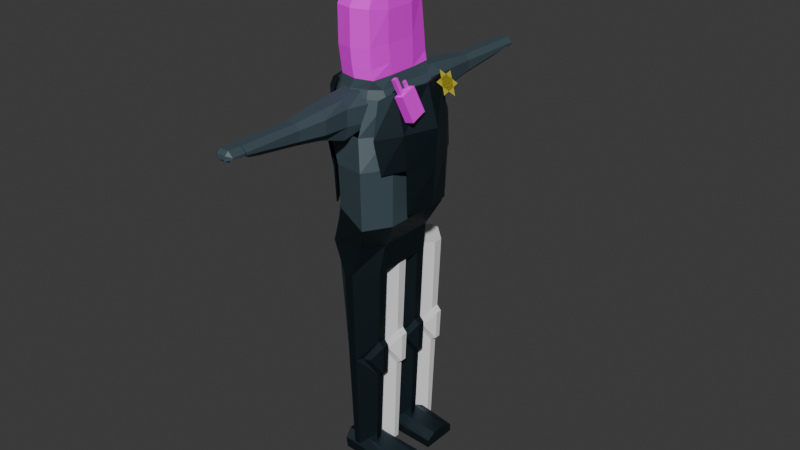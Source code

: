 # Source: thumb.blend  (saved by Blender 4.0.36; exported with 4.5.12 LTS)
import bpy
from mathutils import Matrix  # noqa: F401  (used for matrix-valued properties, if any)

bpy.ops.wm.read_factory_settings(use_empty=True)
scene = bpy.context.scene
scene.name = 'Scene'

# ---- collections
col_collection = bpy.data.collections.new('Collection'); scene.collection.children.link(col_collection)

# ---- images (referenced by path relative to the original .blend; pixels are not part of the script)
import os
ASSET_DIR = os.environ.get("B2B_ASSET_DIR", "")  # directory of the original .blend (textures are referenced by path, not embedded)
HERE = os.path.dirname(os.path.abspath(__file__))  # packed textures are extracted next to this script under _unpacked/

def load_image(name, relpath, width, height, colorspace="sRGB"):
    """Load a texture the original file referenced (path relative to the .blend, or extracted next to this script)."""
    p = next((c for c in (os.path.join(HERE, relpath), os.path.join(ASSET_DIR, relpath)) if relpath and os.path.exists(c)), "")
    if p:
        img = bpy.data.images.load(p, check_existing=True)
        img.name = name
    else:  # same state as the original file: an image datablock whose file is absent (Cycles renders it pink)
        img = bpy.data.images.new(name, width, height)
        img.source = "FILE"
        img.filepath = "//" + (relpath or name)
    img.colorspace_settings.name = colorspace
    return img
img_thumbtex_png = load_image('ThumbTex.png', 'ThumbTex.png', 1024, 1024, 'sRGB')
img_radio = load_image('Radio', 'textures/Radio.png', 1024, 1024, 'sRGB')

# ---- materials (node trees are filled in below, after node groups)
mat_steel = bpy.data.materials.new('Steel')
mat_steel.alpha_threshold = 0.0
mat_steel.use_transparent_shadow = False
mat_steel.roughness = 0.5
mat_steel.line_color = (0.0, 0.0, 0.0, 1.0)
mat_tunic = bpy.data.materials.new('Tunic')
mat_tunic.use_transparent_shadow = False
mat_thumb = bpy.data.materials.new('Thumb')
mat_thumb.use_transparent_shadow = False
mat_radio = bpy.data.materials.new('Radio')
mat_radio.use_transparent_shadow = False
mat_gold = bpy.data.materials.new('Gold')
mat_gold.use_transparent_shadow = False

# ---- material node trees
mat_steel.use_nodes = True; mat_steel.node_tree.nodes.clear()
_N = mat_steel.node_tree.nodes; _L = mat_steel.node_tree.links
n0 = _N.new('ShaderNodeOutputMaterial'); n0.name = 'Material Output'; n0.location = (300, 300)
n1 = _N.new('ShaderNodeBsdfPrincipled'); n1.name = 'Principled BSDF'; n1.location = (10, 300)
n1.inputs[0].default_value = (0.05128, 0.08228, 0.09989, 1.0)
n1.inputs[1].default_value = 1.0
n1.inputs[3].default_value = 1.45
_L.new(n1.outputs[0], n0.inputs[0])
n0.is_active_output = True
mat_tunic.use_nodes = True; mat_tunic.node_tree.nodes.clear()
_N = mat_tunic.node_tree.nodes; _L = mat_tunic.node_tree.links
n0 = _N.new('ShaderNodeBsdfPrincipled'); n0.name = 'Principled BSDF'; n0.location = (10, 300)
n0.inputs[0].default_value = (0.05128, 0.08228, 0.09989, 1.0)
n0.inputs[3].default_value = 1.45
n1 = _N.new('ShaderNodeOutputMaterial'); n1.name = 'Material Output'; n1.location = (300, 300)
_L.new(n0.outputs[0], n1.inputs[0])
n1.is_active_output = True
mat_thumb.use_nodes = True; mat_thumb.node_tree.nodes.clear()
_N = mat_thumb.node_tree.nodes; _L = mat_thumb.node_tree.links
n0 = _N.new('ShaderNodeBsdfPrincipled'); n0.name = 'Principled BSDF'; n0.location = (10, 300)
n0.inputs[3].default_value = 1.45
n1 = _N.new('ShaderNodeOutputMaterial'); n1.name = 'Material Output'; n1.location = (300, 300)
n2 = _N.new('ShaderNodeTexImage'); n2.name = 'Image Texture'; n2.location = (-280, 275)
n2.image = img_thumbtex_png
_L.new(n0.outputs[0], n1.inputs[0])
_L.new(n2.outputs[0], n0.inputs[0])
n1.is_active_output = True
mat_radio.use_nodes = True; mat_radio.node_tree.nodes.clear()
_N = mat_radio.node_tree.nodes; _L = mat_radio.node_tree.links
n0 = _N.new('ShaderNodeBsdfPrincipled'); n0.name = 'Principled BSDF'; n0.location = (10, 300)
n0.inputs[3].default_value = 1.45
n1 = _N.new('ShaderNodeOutputMaterial'); n1.name = 'Material Output'; n1.location = (300, 300)
n2 = _N.new('ShaderNodeTexImage'); n2.name = 'Image Texture'; n2.location = (-280, 275)
n2.image = img_radio
_L.new(n0.outputs[0], n1.inputs[0])
_L.new(n2.outputs[0], n0.inputs[0])
n1.is_active_output = True
mat_gold.use_nodes = True; mat_gold.node_tree.nodes.clear()
_N = mat_gold.node_tree.nodes; _L = mat_gold.node_tree.links
n0 = _N.new('ShaderNodeBsdfPrincipled'); n0.name = 'Principled BSDF'; n0.location = (10, 300)
n0.inputs[0].default_value = (0.537, 0.456, 0.04245, 1.0)
n0.inputs[3].default_value = 1.45
n1 = _N.new('ShaderNodeOutputMaterial'); n1.name = 'Material Output'; n1.location = (300, 300)
_L.new(n0.outputs[0], n1.inputs[0])
n1.is_active_output = True

# ---- world
world_world = bpy.data.worlds.new('World'); scene.world = world_world
world_world.use_nodes = True; world_world.node_tree.nodes.clear()
_N = world_world.node_tree.nodes; _L = world_world.node_tree.links
n0 = _N.new('ShaderNodeOutputWorld'); n0.name = 'World Output'; n0.location = (300, 300)
n1 = _N.new('ShaderNodeBackground'); n1.name = 'Background'; n1.location = (10, 300)
n1.inputs[0].default_value = (0.05088, 0.05088, 0.05088, 1.0)
_L.new(n1.outputs[0], n0.inputs[0])
n0.is_active_output = True
world_world.color = (0.05088, 0.05088, 0.05088)
world_world.use_sun_shadow = False
world_world.sun_shadow_jitter_overblur = 0.0

# ---- meshes
me_cube_002 = bpy.data.meshes.new('Cube.002')
me_cube_002.from_pydata([(-0.2073, -1.0, -1.0), (-1.0, -0.2073, -1.0), (-1.303, -0.2701, 2.112), (-0.2701, -1.303, 2.112), (-1.0, 0.2073, -1.0), (-0.2073, 1.0, -1.0), (-0.2701, 1.303, 2.112), (-1.303, 0.2701, 2.112), (1.0, -0.2073, -1.0), (0.2073, -1.0, -1.0), (0.2701, -1.303, 2.112), (0.2073, 1.0, -1.0), (1.0, 0.2073, -1.0), (0.2701, 1.303, 2.112), (-0.3212, -1.55, 4.714), (-1.55, -0.3212, 4.714), (-1.55, 0.3212, 4.714), (-0.3212, 1.55, 4.714), (0.3212, 1.55, 4.714), (1.55, 0.3212, 4.714), (1.55, -0.3212, 4.714), (0.3212, -1.55, 4.714), (1.252, -0.2596, 1.588), (1.353, -0.2804, 2.636), (0.5622, -0.9098, 2.112), (1.353, 0.2804, 2.636), (1.252, 0.2596, 1.588), (0.5885, 0.9936, 2.112), (1.011, -0.7736, 2.105), (1.632, -0.2046, 1.692), (1.712, -0.221, 2.518), (1.037, 0.8574, 2.105), (1.712, 0.221, 2.518), (1.632, 0.2046, 1.692)], [], [(9, 10, 3, 0), (23, 25, 19, 20), (13, 6, 17, 18), (1, 2, 7, 4), (5, 6, 13, 11), (0, 3, 2, 1), (6, 5, 4, 7), (12, 26, 22, 8), (4, 5, 11, 12, 8, 9, 0, 1), (19, 18, 17, 16, 15, 14, 21, 20), (10, 9, 8, 22, 24), (3, 10, 21, 14), (27, 26, 12, 11, 13), (6, 7, 16, 17), (2, 3, 14, 15), (25, 27, 13, 18, 19), (7, 2, 15, 16), (25, 23, 30, 32), (24, 22, 29, 28), (23, 24, 28, 30), (10, 24, 23, 20, 21), (29, 30, 28), (32, 33, 31), (29, 33, 32, 30), (26, 27, 31, 33), (27, 25, 32, 31), (22, 26, 33, 29)])
_uv = me_cube_002.uv_layers.new(name='UVMap')
_uv.uv.foreach_set('vector', [0.375, 0.8491, 0.625, 0.8491, 0.625, 0.9009, 0.375, 0.9009, 0.625, 0.6509, 0.625, 0.5991, 0.625, 0.5991, 0.625, 0.6509, 0.625, 0.4009, 0.625, 0.3491, 0.625, 0.3491, 0.625, 0.4009, 0.375, 0.09909, 0.625, 0.09909, 0.625, 0.1509, 0.375, 0.1509, 0.375, 0.3491, 0.625, 0.3491, 0.625, 0.4009, 0.375, 0.4009, 0.375, 0.0, 0.625, 0.0, 0.625, 0.09909, 0.375, 0.09909, 0.625, 0.3491, 0.375, 0.3491, 0.375, 0.1509, 0.625, 0.1509, 0.375, 0.5991, 0.5829, 0.5991, 0.5829, 0.6509, 0.375, 0.6509, 0.125, 0.5991, 0.2241, 0.5, 0.2759, 0.5, 0.375, 0.5991, 0.375, 0.6509, 0.2759, 0.75, 0.2241, 0.75, 0.125, 0.6509, 0.625, 0.5991, 0.7241, 0.5, 0.7759, 0.5, 0.875, 0.5991, 0.875, 0.6509, 0.7759, 0.75, 0.7241, 0.75, 0.625, 0.6509, 0.625, 0.8491, 0.375, 0.8491, 0.375, 0.6509, 0.5829, 0.6509, 0.625, 0.7223, 0.625, 0.9009, 0.625, 0.8491, 0.625, 0.8491, 0.625, 0.9009, 0.625, 0.5277, 0.5829, 0.5991, 0.375, 0.5991, 0.375, 0.4009, 0.625, 0.4009, 0.625, 0.3491, 0.625, 0.1509, 0.625, 0.1509, 0.625, 0.3491, 0.625, 0.09909, 0.625, 0.0, 0.625, 0.0, 0.625, 0.09909, 0.625, 0.5991, 0.625, 0.5277, 0.625, 0.4009, 0.625, 0.4009, 0.625, 0.5991, 0.625, 0.1509, 0.625, 0.09909, 0.625, 0.09909, 0.625, 0.1509, 0.625, 0.5991, 0.625, 0.6509, 0.625, 0.6509, 0.625, 0.5991, 0.625, 0.7223, 0.5829, 0.6509, 0.5829, 0.6509, 0.625, 0.7223, 0.625, 0.6509, 0.625, 0.7223, 0.625, 0.7223, 0.625, 0.6509, 0.625, 0.8491, 0.625, 0.7223, 0.625, 0.6509, 0.625, 0.6509, 0.625, 0.8491, 0.5829, 0.6509, 0.6671, 0.6527, 0.625, 0.7223, 0.625, 0.5991, 0.625, 0.6007, 0.625, 0.5277, 0.5829, 0.6509, 0.5829, 0.5991, 0.625, 0.5991, 0.625, 0.6509, 0.5829, 0.5991, 0.625, 0.5277, 0.625, 0.5277, 0.5829, 0.5991, 0.625, 0.5277, 0.625, 0.5991, 0.625, 0.5991, 0.625, 0.5277, 0.5829, 0.6509, 0.5829, 0.5991, 0.5829, 0.5991, 0.5829, 0.6509])
me_cube_002.update()
me_cube_004 = bpy.data.meshes.new('Cube.004')
me_cube_004.from_pydata([(-0.2073, -1.0, -1.0), (-1.0, -0.2073, -1.0), (-1.303, -0.2701, 2.112), (-0.2701, -1.303, 2.112), (-1.0, 0.2073, -1.0), (-0.2073, 1.0, -1.0), (-0.2701, 1.303, 2.112), (-1.303, 0.2701, 2.112), (1.0, -0.2073, -1.0), (0.2073, -1.0, -1.0), (0.2701, -1.303, 2.112), (0.2073, 1.0, -1.0), (1.0, 0.2073, -1.0), (0.2701, 1.303, 2.112), (-0.3212, -1.55, 4.714), (-1.55, -0.3212, 4.714), (-1.55, 0.3212, 4.714), (-0.3212, 1.55, 4.714), (0.3212, 1.55, 4.714), (1.55, 0.3212, 4.714), (1.55, -0.3212, 4.714), (0.3212, -1.55, 4.714), (1.252, -0.2596, 1.588), (1.353, -0.2804, 2.636), (0.5622, -0.9098, 2.112), (1.353, 0.2804, 2.636), (1.252, 0.2596, 1.588), (0.5885, 0.9936, 2.112), (1.011, -0.7736, 2.105), (1.632, -0.2046, 1.692), (1.712, -0.221, 2.518), (1.037, 0.8574, 2.105), (1.712, 0.221, 2.518), (1.632, 0.2046, 1.692)], [], [(9, 10, 3, 0), (23, 25, 19, 20), (13, 6, 17, 18), (1, 2, 7, 4), (5, 6, 13, 11), (0, 3, 2, 1), (6, 5, 4, 7), (12, 26, 22, 8), (4, 5, 11, 12, 8, 9, 0, 1), (19, 18, 17, 16, 15, 14, 21, 20), (10, 9, 8, 22, 24), (3, 10, 21, 14), (27, 26, 12, 11, 13), (6, 7, 16, 17), (2, 3, 14, 15), (25, 27, 13, 18, 19), (7, 2, 15, 16), (25, 23, 30, 32), (24, 22, 29, 28), (23, 24, 28, 30), (10, 24, 23, 20, 21), (29, 30, 28), (32, 33, 31), (29, 33, 32, 30), (26, 27, 31, 33), (27, 25, 32, 31), (22, 26, 33, 29)])
_uv = me_cube_004.uv_layers.new(name='UVMap')
_uv.uv.foreach_set('vector', [0.375, 0.8491, 0.625, 0.8491, 0.625, 0.9009, 0.375, 0.9009, 0.625, 0.6509, 0.625, 0.5991, 0.625, 0.5991, 0.625, 0.6509, 0.625, 0.4009, 0.625, 0.3491, 0.625, 0.3491, 0.625, 0.4009, 0.375, 0.09909, 0.625, 0.09909, 0.625, 0.1509, 0.375, 0.1509, 0.375, 0.3491, 0.625, 0.3491, 0.625, 0.4009, 0.375, 0.4009, 0.375, 0.0, 0.625, 0.0, 0.625, 0.09909, 0.375, 0.09909, 0.625, 0.3491, 0.375, 0.3491, 0.375, 0.1509, 0.625, 0.1509, 0.375, 0.5991, 0.5829, 0.5991, 0.5829, 0.6509, 0.375, 0.6509, 0.125, 0.5991, 0.2241, 0.5, 0.2759, 0.5, 0.375, 0.5991, 0.375, 0.6509, 0.2759, 0.75, 0.2241, 0.75, 0.125, 0.6509, 0.625, 0.5991, 0.7241, 0.5, 0.7759, 0.5, 0.875, 0.5991, 0.875, 0.6509, 0.7759, 0.75, 0.7241, 0.75, 0.625, 0.6509, 0.625, 0.8491, 0.375, 0.8491, 0.375, 0.6509, 0.5829, 0.6509, 0.625, 0.7223, 0.625, 0.9009, 0.625, 0.8491, 0.625, 0.8491, 0.625, 0.9009, 0.625, 0.5277, 0.5829, 0.5991, 0.375, 0.5991, 0.375, 0.4009, 0.625, 0.4009, 0.625, 0.3491, 0.625, 0.1509, 0.625, 0.1509, 0.625, 0.3491, 0.625, 0.09909, 0.625, 0.0, 0.625, 0.0, 0.625, 0.09909, 0.625, 0.5991, 0.625, 0.5277, 0.625, 0.4009, 0.625, 0.4009, 0.625, 0.5991, 0.625, 0.1509, 0.625, 0.09909, 0.625, 0.09909, 0.625, 0.1509, 0.625, 0.5991, 0.625, 0.6509, 0.625, 0.6509, 0.625, 0.5991, 0.625, 0.7223, 0.5829, 0.6509, 0.5829, 0.6509, 0.625, 0.7223, 0.625, 0.6509, 0.625, 0.7223, 0.625, 0.7223, 0.625, 0.6509, 0.625, 0.8491, 0.625, 0.7223, 0.625, 0.6509, 0.625, 0.6509, 0.625, 0.8491, 0.5829, 0.6509, 0.6671, 0.6527, 0.625, 0.7223, 0.625, 0.5991, 0.625, 0.6007, 0.625, 0.5277, 0.5829, 0.6509, 0.5829, 0.5991, 0.625, 0.5991, 0.625, 0.6509, 0.5829, 0.5991, 0.625, 0.5277, 0.625, 0.5277, 0.5829, 0.5991, 0.625, 0.5277, 0.625, 0.5991, 0.625, 0.5991, 0.625, 0.5277, 0.5829, 0.6509, 0.5829, 0.5991, 0.5829, 0.5991, 0.5829, 0.6509])
me_cube_004.update()
me_cube_005 = bpy.data.meshes.new('Cube.005')
me_cube_005.from_pydata([(-0.5749, 0.2262, -10.01), (-0.5749, -0.8496, -10.01), (-0.5749, 0.8253, -10.01), (-0.6225, -0.6112, -9.963), (-0.5749, -0.2506, -10.01), (2.173, 0.1628, -10.03), (2.173, -0.9131, -10.03), (2.173, 0.8887, -10.03), (-0.5749, 0.1878, -9.49), (-0.5749, 0.3224, -9.116), (-0.8157, -0.6297, -5.081), (2.173, -0.1871, -10.03), (-0.5749, 0.7291, -9.116), (-0.5749, 0.8637, -9.49), (-0.6225, 0.4647, -9.963), (2.173, 0.3661, -9.475), (-0.5749, -0.8881, -9.49), (-1.132, -0.6367, -1.0), (2.173, 0.1628, -9.693), (-0.5749, -0.7535, -9.116), (2.173, 0.8887, -9.693), (-0.5749, -0.3467, -9.116), (2.173, 0.6854, -9.475), (-0.1573, -0.9342, -5.081), (-0.5749, -0.2121, -9.49), (-0.6225, -0.489, -9.963), (-0.8157, 0.4461, -5.081), (2.173, -0.7097, -9.475), (2.173, -0.9131, -9.693), (-1.329, -0.5857, 0.2981), (2.173, -0.1871, -9.693), (-0.6855, -1.0, 0.2981), (2.173, -0.3905, -9.475), (-0.1573, -0.166, -5.081), (-0.8157, -0.4705, -5.081), (-0.1573, 0.1416, -5.081), (-1.138, 0.6011, -1.0), (-0.6225, 0.5869, -9.963), (0.187, -0.9342, -5.081), (-0.217, 0.9703, -1.0), (-0.1573, 0.9099, -5.081), (0.187, -0.166, -5.081), (-0.6855, 1.0, 0.2981), (-0.189, -1.005, -1.0), (-0.8157, 0.6054, -5.081), (-1.329, 0.5857, 0.2981), (1.0, -0.6489, -1.0), (1.003, -0.4554, -1.0), (1.003, -0.6448, -1.0), (0.187, 0.1416, -5.081), (0.6855, -1.0, 0.2981), (0.2191, -1.003, -1.0), (0.8129, -0.6266, -5.903), (1.17, -0.5857, 0.2981), (0.8771, -0.6328, -4.259), (0.3732, -0.8183, -5.081), (0.8771, -0.4674, -4.259), (0.2226, 0.9825, -1.0), (0.187, 0.9099, -5.081), (0.8129, -0.4736, -5.903), (1.001, 0.6215, -1.0), (0.3899, -0.2572, -5.081), (1.17, 0.5857, 0.2981), (0.659, -0.7781, -5.092), (0.6855, 1.0, 0.2981), (1.055, -0.6104, -5.74), (1.106, -0.6152, -4.444), (0.6758, -0.2974, -5.092), (1.003, 0.4311, -1.0), (1.106, -0.4849, -4.444), (0.8129, 0.4492, -5.903), (1.055, -0.4898, -5.74), (0.8771, 0.4431, -4.259), (0.3732, 0.2576, -5.081), (0.8771, 0.6084, -4.259), (0.8129, 0.6023, -5.903), (0.3899, 0.8186, -5.081), (0.659, 0.2977, -5.092), (1.055, 0.4655, -5.74), (1.106, 0.4606, -4.444), (0.6758, 0.7785, -5.092), (1.106, 0.5909, -4.444), (1.055, 0.586, -5.74), (1.0, 0.4299, -1.0), (1.0, 0.4299, -1.0), (-0.9728, 0.4311, -1.0), (-0.1899, 0.06902, -1.0), (0.2196, 0.06902, -1.0), (0.2196, 0.06902, -1.0), (1.0, -0.6459, -1.0), (1.0, -0.6459, -1.0), (1.0, -0.4543, -1.0), (1.0, -0.4543, -1.0), (0.7768, -0.7491, -1.0), (0.7769, -0.7491, -1.0), (-0.9728, -0.4554, -1.0), (0.2196, -0.09335, -1.0), (-0.1899, -0.09335, -1.0), (-1.207, -0.535, 1.685), (-0.4683, -0.9133, 1.685), (-0.4683, 0.9133, 1.685), (-1.207, 0.535, 1.685), (1.762, -0.6969, 1.401), (1.762, 0.6969, 1.401), (1.13, 1.19, 1.401), (1.13, -1.19, 1.401), (-1.097, -0.5549, 3.559), (-0.4968, -0.9473, 3.559), (-0.4968, 0.9473, 3.559), (-1.097, 0.5549, 3.559), (1.825, -0.7229, 3.843), (1.825, 0.7229, 3.843), (1.167, 1.234, 3.843), (1.167, -1.234, 3.843), (-1.219, -0.6023, 4.977), (-0.714, -1.028, 4.977), (-0.714, 1.028, 4.977), (-1.219, 0.6023, 4.977), (1.404, -0.6023, 4.977), (1.404, 0.6023, 4.977), (0.714, 1.028, 4.977), (0.714, -1.028, 4.977), (-1.219, -0.6311, 6.349), (-0.714, -0.794, 6.349), (-0.714, 0.794, 6.349), (-1.219, 0.6311, 6.349), (1.404, -0.6311, 6.349), (1.404, 0.6311, 6.349), (0.714, 0.794, 6.349), (0.714, -0.794, 6.349), (0.1508, -0.8533, -9.5), (-0.0434, -0.8536, -9.487), (-0.1213, -0.8538, -9.474), (-0.1217, -0.2454, -9.42), (0.1513, -0.2456, -9.432), (-0.5749, -0.6332, -9.963), (-0.3614, -0.7501, -9.144), (-0.5749, -0.652, -9.116), (-0.5749, -0.467, -9.963), (-0.3209, -0.332, -9.169), (-0.3614, -0.3501, -9.144), (-0.5749, -0.4482, -9.116), (0.6793, -0.4864, -9.28), (0.6793, -0.6138, -9.28), (0.1827, -0.8389, -9.486), (0.4129, -0.7377, -9.245), (0.6151, -0.4562, -9.271), (0.4129, -0.3625, -9.245), (0.2704, -0.2976, -9.293), (0.1508, 0.2225, -9.5), (-0.0434, 0.2223, -9.487), (-0.1213, 0.2221, -9.474), (-0.1217, 0.8305, -9.42), (0.1513, 0.8302, -9.432), (-0.5749, 0.4426, -9.963), (-0.3614, 0.3258, -9.144), (-0.5749, 0.4239, -9.116), (-0.5749, 0.6089, -9.963), (-0.3209, 0.7439, -9.169), (-0.3614, 0.7257, -9.144), (-0.5749, 0.6276, -9.116), (0.6793, 0.5895, -9.28), (0.6793, 0.4621, -9.28), (0.1827, 0.237, -9.486), (0.4129, 0.3381, -9.245), (0.6151, 0.6197, -9.271), (0.4129, 0.7134, -9.245), (0.2704, 0.7782, -9.293), (-0.6158, 0.7164, 7.059), (-1.194, 0.2781, 7.059), (0.8989, 0.7164, 7.064), (-1.194, -0.2781, 7.059), (-0.6158, -0.7164, 7.059), (0.9872, -0.2782, 7.071), (0.9872, 0.2782, 7.071), (0.8989, -0.7164, 7.064), (-0.6636, 0.738, 6.684), (-1.133, 0.5866, 6.684), (0.6636, 0.738, 6.684), (-1.133, -0.5866, 6.684), (-0.6636, -0.738, 6.684), (1.133, -0.5866, 6.684), (1.133, 0.5866, 6.684), (0.6636, -0.738, 6.684), (-0.6862, 0.7233, 7.619), (-1.196, 0.3008, 7.705), (0.8106, 0.7233, 7.432), (-1.196, -0.3008, 7.705), (-0.6862, -0.7233, 7.619), (0.9501, -0.3008, 7.553), (0.9501, 0.3008, 7.553), (0.8106, -0.7233, 7.432), (-0.7404, 0.7366, 8.158), (-1.245, 0.3246, 8.164), (0.7485, 0.7191, 8.238), (-1.245, -0.3246, 8.164), (-0.7404, -0.7366, 8.158), (0.9011, -0.3169, 8.255), (0.9011, 0.3169, 8.255), (0.7485, -0.7191, 8.238), (-0.7404, 0.7366, 9.651), (-1.245, 0.3246, 9.487), (0.6693, 0.6826, 9.64), (-1.245, -0.3246, 9.487), (-0.7404, -0.7366, 9.651), (0.8745, -0.3008, 9.499), (0.8745, 0.3008, 9.499), (0.6693, -0.6826, 9.64), (-0.5421, 0.4849, 11.04), (-0.9164, 0.2455, 11.04), (0.5144, 0.4493, 10.94), (-0.9164, -0.2455, 11.04), (-0.5421, -0.4849, 11.04), (0.67, -0.2274, 10.95), (0.67, 0.2274, 10.95), (0.5144, -0.4493, 10.94), (-0.4127, 0.0, 11.22), (0.4704, 0.0, 11.22), (-1.27, -0.535, 1.892), (-0.6894, -0.9133, 1.892), (-0.6894, 0.9133, 1.892), (-1.27, 0.535, 1.892), (-1.319, -0.5549, 3.352), (-0.7179, -0.9473, 3.352), (-0.7179, 0.9473, 3.352), (-1.319, 0.5549, 3.352), (-1.44, -0.6023, 4.977), (-0.9351, -1.028, 4.977), (-0.9351, 1.028, 4.977), (-1.44, 0.6023, 4.977), (-1.44, -0.6311, 6.349), (-0.9351, -0.794, 6.349), (-0.9351, 0.794, 6.349), (-1.44, 0.6311, 6.349), (-0.8369, 0.3497, 7.062), (-0.9252, 0.2781, 7.062), (-0.9252, -0.2781, 7.062), (-0.8369, -0.3497, 7.062), (-0.8847, 0.738, 6.684), (-1.354, 0.5866, 6.684), (-1.354, -0.5866, 6.684), (-0.8847, -0.738, 6.684), (0.01486, 1.045, -5.081), (0.1086, 1.091, 3.559), (-5.96e-08, 0.903, 6.349), (0.0, 1.155, 0.2981), (0.0148, 0.9475, -9.426), (0.1086, 1.049, 1.685), (-5.96e-08, 1.19, 4.977), (0.002764, 1.126, -1.0), (-5.96e-08, -0.903, 6.349), (-5.96e-08, 0.8344, 6.684), (-5.96e-08, -0.8344, 6.684), (0.1415, 0.8079, 7.061), (0.1415, -0.8079, 7.061), (0.0622, 0.8163, 7.525), (0.0622, -0.8163, 7.525), (0.004061, 0.8219, 8.198), (0.004061, -0.8219, 8.198), (-0.03554, 0.7995, 9.645), (-0.03554, -0.7995, 9.645), (-0.01388, 0.5024, 10.99), (-0.01388, -0.5024, 10.99), (0.02887, 0.0, 11.22)], [], [(51, 50, 31, 43), (50, 53, 102, 105), (17, 29, 45, 36), (249, 245, 64, 57), (43, 31, 29, 17), (62, 60, 57, 64), (93, 94, 46, 53, 50, 51), (46, 94, 89), (36, 85, 86, 87, 88, 84, 92, 96, 97, 95, 17), (150, 149, 49, 35, 151), (72, 74, 60, 68), (242, 40, 39, 249), (14, 26, 44, 37), (242, 58, 153, 246), (151, 35, 26, 14, 154, 156, 155), (37, 44, 40, 152, 158, 159, 160, 157), (161, 75, 70, 162), (154, 14, 37, 157), (84, 83, 60, 62, 53, 46, 89, 90, 91, 92), (83, 68, 60), (70, 73, 49, 149, 163, 164, 162), (86, 35, 49, 87), (58, 76, 75, 161, 165, 166, 167, 153), (39, 40, 44, 36), (85, 26, 35, 86), (76, 58, 57, 60, 74), (36, 44, 26, 85), (74, 72, 79, 81), (73, 70, 78, 77), (72, 73, 77, 79), (87, 49, 73, 72, 68, 83, 84, 88), (78, 79, 77), (81, 82, 80), (78, 82, 81, 79), (75, 76, 80, 82), (76, 74, 81, 80), (70, 75, 82, 78), (132, 131, 130, 38, 23), (54, 56, 47, 48), (96, 41, 33, 97), (3, 10, 34, 25), (33, 41, 134, 133), (136, 132, 23, 10, 3, 135, 137), (138, 25, 34, 33, 133, 139, 140, 141), (142, 59, 52, 143), (135, 3, 25, 138), (90, 48, 47, 91), (143, 52, 55, 38, 130, 144, 145), (23, 38, 51, 43), (134, 41, 61, 59, 142, 146, 147, 148), (33, 34, 95, 97), (10, 23, 43, 17), (92, 91, 47, 56, 61, 41, 96), (95, 34, 10, 17), (56, 54, 66, 69), (55, 52, 65, 63), (54, 55, 63, 66), (93, 51, 38, 55, 54, 48, 90, 89, 94), (65, 66, 63), (69, 71, 67), (65, 71, 69, 66), (59, 61, 67, 71), (61, 56, 69, 67), (52, 59, 71, 65), (39, 36, 45, 42), (105, 102, 110, 113), (62, 64, 104, 103), (45, 29, 98, 101), (42, 45, 101, 100), (245, 42, 100, 247), (53, 62, 103, 102), (31, 50, 105, 99), (29, 31, 99, 98), (106, 107, 115, 114), (247, 100, 108, 243), (100, 101, 109, 108), (99, 105, 113, 107), (101, 98, 106, 109), (102, 103, 111, 110), (98, 99, 107, 106), (103, 104, 112, 111), (117, 114, 122, 125), (111, 112, 120, 119), (113, 110, 118, 121), (243, 108, 116, 248), (108, 109, 117, 116), (107, 113, 121, 115), (109, 106, 114, 117), (110, 111, 119, 118), (250, 129, 183, 252), (118, 119, 127, 126), (114, 115, 123, 122), (119, 120, 128, 127), (121, 118, 126, 129), (248, 116, 124, 244), (116, 117, 125, 124), (21, 141, 140), (137, 19, 136), (145, 27, 32, 147, 146, 142, 143), (32, 27, 28, 6, 11, 30), (141, 21, 24, 4, 1, 16, 19, 137, 135, 138), (4, 11, 6, 1), (4, 24, 30, 11), (140, 139, 133, 134, 148, 147, 32, 30, 24, 21), (136, 19, 16, 28, 27, 145, 144, 130, 131, 132), (6, 28, 16, 1), (12, 160, 159), (156, 9, 155), (15, 22, 166, 165, 161, 162, 164), (20, 22, 15, 18, 5, 7), (12, 13, 2, 0, 8, 9, 156, 154, 157, 160), (2, 7, 5, 0), (2, 13, 20, 7), (20, 13, 12, 159, 158, 152, 246, 153, 167, 166, 22), (9, 8, 18, 15, 164, 163, 149, 150, 151, 155), (5, 18, 8, 0), (174, 170, 186, 190), (129, 126, 181, 183), (124, 125, 177, 176), (122, 123, 180, 179), (127, 128, 178, 182), (244, 124, 176, 251), (126, 127, 182, 181), (125, 122, 179, 177), (169, 168, 176, 177), (253, 170, 178, 251), (172, 171, 179, 180), (171, 169, 177, 179), (174, 173, 181, 182), (173, 175, 183, 181), (170, 174, 182, 178), (254, 172, 180, 252), (191, 189, 197, 199), (173, 174, 190, 189), (171, 172, 188, 187), (168, 169, 185, 184), (254, 175, 191, 256), (175, 173, 189, 191), (253, 168, 184, 255), (198, 194, 202, 206), (255, 184, 192, 257), (190, 186, 194, 198), (189, 190, 198, 197), (187, 188, 196, 195), (184, 185, 193, 192), (256, 191, 199, 258), (259, 200, 208, 261), (197, 198, 206, 205), (195, 196, 204, 203), (192, 193, 201, 200), (258, 199, 207, 260), (199, 197, 205, 207), (257, 192, 200, 259), (209, 211, 216), (206, 202, 210, 214), (205, 206, 214, 213), (203, 204, 212, 211), (200, 201, 209, 208), (260, 207, 215, 262), (207, 205, 213, 215), (261, 208, 216, 263), (214, 210, 217), (213, 214, 217), (211, 212, 216), (208, 209, 216), (262, 215, 217, 263), (215, 213, 217), (222, 223, 227, 226), (220, 221, 225, 224), (221, 218, 222, 225), (218, 219, 223, 222), (229, 226, 230, 233), (224, 225, 229, 228), (225, 222, 226, 229), (226, 227, 231, 230), (228, 229, 233, 232), (232, 233, 239, 238), (230, 231, 241, 240), (233, 230, 240, 239), (235, 234, 238, 239), (237, 236, 240, 241), (236, 235, 239, 240), (212, 262, 263, 216), (210, 261, 263, 217), (204, 260, 262, 212), (194, 257, 259, 202), (196, 258, 260, 204), (202, 259, 261, 210), (188, 256, 258, 196), (186, 255, 257, 194), (170, 253, 255, 186), (172, 254, 256, 188), (175, 254, 252, 183), (168, 253, 251, 176), (128, 244, 251, 178), (120, 248, 244, 128), (123, 250, 252, 180), (112, 243, 248, 120), (104, 247, 243, 112), (64, 245, 247, 104), (40, 242, 246, 152), (58, 242, 249, 57), (39, 42, 245, 249), (169, 171, 187, 195, 203, 211, 209, 201, 193, 185)])
me_cube_005.polygons.foreach_set('material_index', [0, 0, 0, 0, 0, 0, 0, 0, 0, 0, 0, 0, 0, 0, 0, 0, 0, 0, 0, 0, 0, 0, 0, 0, 0, 0, 0, 0, 0, 0, 0, 0, 0, 0, 0, 0, 0, 0, 0, 0, 0, 0, 0, 0, 0, 0, 0, 0, 0, 0, 0, 0, 0, 0, 0, 0, 0, 0, 0, 0, 0, 0, 0, 0, 0, 1, 0, 0, 0, 0, 0, 0, 0, 1, 1, 1, 1, 1, 1, 1, 1, 1, 1, 1, 1, 1, 1, 1, 1, 1, 1, 1, 1, 1, 1, 1, 0, 0, 0, 0, 0, 0, 0, 0, 0, 0, 0, 0, 0, 0, 0, 0, 0, 0, 0, 0, 2, 1, 1, 1, 1, 1, 1, 1, 1, 1, 1, 1, 1, 1, 1, 1, 2, 2, 2, 2, 2, 2, 2, 2, 2, 2, 2, 2, 2, 2, 2, 2, 2, 2, 2, 2, 2, 2, 2, 2, 2, 2, 2, 2, 2, 2, 2, 2, 2, 2, 2, 0, 0, 0, 0, 0, 0, 0, 0, 0, 0, 0, 0, 0, 0, 0, 2, 2, 2, 2, 2, 2, 2, 2, 2, 2, 1, 1, 1, 1, 1, 1, 1, 0, 0, 0, 0, 2])
_uv = me_cube_005.uv_layers.new(name='UVMap')
_uv.uv.foreach_set('vector', [0.375, 0.8018, 0.625, 0.8018, 0.625, 0.9482, 0.375, 0.9482, 0.625, 0.8018, 0.625, 0.6982, 0.625, 0.6982, 0.625, 0.8018, 0.375, 0.05178, 0.625, 0.05178, 0.625, 0.1982, 0.375, 0.1982, 0.375, 0.375, 0.625, 0.375, 0.625, 0.4482, 0.375, 0.4482, 0.375, 0.0, 0.625, 0.0, 0.625, 0.05178, 0.375, 0.05158, 0.625, 0.5518, 0.375, 0.5518, 0.375, 0.4482, 0.625, 0.4482, 0.375, 0.7278, 0.375, 0.7278, 0.375, 0.6982, 0.625, 0.6982, 0.625, 0.8018, 0.375, 0.8018, 0.375, 0.6982, 0.3602, 0.713, 0.375, 0.6979, 0.1267, 0.55, 0.1277, 0.5704, 0.222, 0.6145, 0.2787, 0.6148, 0.2787, 0.6148, 0.375, 0.5739, 0.375, 0.6758, 0.278, 0.6348, 0.2228, 0.6345, 0.1258, 0.6769, 0.125, 0.6982, 0.3994, 0.8861, 0.3987, 0.8491, 0.625, 0.8491, 0.625, 0.9009, 0.4, 0.9009, 0.625, 0.6509, 0.625, 0.5991, 0.625, 0.5991, 0.625, 0.6509, 0.625, 0.375, 0.625, 0.3491, 0.625, 0.3491, 0.625, 0.375, 0.375, 0.09909, 0.625, 0.09909, 0.625, 0.1509, 0.375, 0.1509, 0.625, 0.375, 0.625, 0.4009, 0.4022, 0.4009, 0.4025, 0.375, 0.4, 0.0, 0.625, 0.0, 0.625, 0.09909, 0.375, 0.09909, 0.375, 0.08974, 0.4184, 0.08401, 0.417, 0.04431, 0.375, 0.1509, 0.625, 0.1509, 0.625, 0.3491, 0.4028, 0.3491, 0.4157, 0.2754, 0.417, 0.2605, 0.4184, 0.1811, 0.375, 0.1696, 0.41, 0.5991, 0.5829, 0.5991, 0.5829, 0.6509, 0.41, 0.6509, 0.1343, 0.6603, 0.125, 0.6509, 0.125, 0.5991, 0.1343, 0.5897, 0.375, 0.5739, 0.375, 0.5739, 0.375, 0.5518, 0.625, 0.5518, 0.625, 0.6982, 0.375, 0.6982, 0.375, 0.6979, 0.375, 0.6979, 0.375, 0.6758, 0.375, 0.6758, 0.6253, 0.6512, 0.625, 0.6509, 0.6253, 0.5988, 0.5829, 0.6509, 0.625, 0.7223, 0.625, 0.8491, 0.3987, 0.8491, 0.3994, 0.837, 0.4118, 0.7513, 0.41, 0.6509, 0.625, 0.9009, 0.625, 0.9009, 0.625, 0.8491, 0.625, 0.8491, 0.625, 0.4009, 0.625, 0.5277, 0.5829, 0.5991, 0.41, 0.5991, 0.4104, 0.5749, 0.4118, 0.4987, 0.4093, 0.4453, 0.4022, 0.4009, 0.625, 0.3491, 0.625, 0.3491, 0.625, 0.1509, 0.625, 0.1509, 0.625, 0.09909, 0.625, 0.09909, 0.625, 0.0, 0.625, 0.0, 0.625, 0.5277, 0.625, 0.4009, 0.625, 0.4009, 0.625, 0.5991, 0.625, 0.5991, 0.625, 0.1509, 0.625, 0.1509, 0.625, 0.09909, 0.625, 0.09909, 0.625, 0.5991, 0.625, 0.6509, 0.625, 0.6509, 0.625, 0.5991, 0.625, 0.7223, 0.5829, 0.6509, 0.5829, 0.6509, 0.625, 0.7223, 0.625, 0.6509, 0.625, 0.7223, 0.625, 0.7223, 0.625, 0.6509, 0.625, 0.8491, 0.625, 0.8491, 0.625, 0.7223, 0.625, 0.6509, 0.625, 0.6509, 0.625, 0.6515, 0.625, 0.6515, 0.625, 0.8491, 0.5829, 0.6509, 0.6671, 0.6527, 0.625, 0.7223, 0.625, 0.5991, 0.625, 0.6007, 0.625, 0.5277, 0.5829, 0.6509, 0.5829, 0.5991, 0.625, 0.5991, 0.625, 0.6509, 0.5829, 0.5991, 0.625, 0.5277, 0.625, 0.5277, 0.5829, 0.5991, 0.625, 0.5277, 0.625, 0.5991, 0.625, 0.5991, 0.625, 0.5277, 0.5829, 0.6509, 0.5829, 0.5991, 0.5829, 0.5991, 0.5829, 0.6509, 0.4, 0.9009, 0.3994, 0.8861, 0.3987, 0.8491, 0.625, 0.8491, 0.625, 0.9009, 0.625, 0.6509, 0.625, 0.5991, 0.625, 0.5991, 0.625, 0.6509, 0.625, 0.4009, 0.625, 0.4009, 0.625, 0.3491, 0.625, 0.3491, 0.375, 0.09909, 0.625, 0.09909, 0.625, 0.1509, 0.375, 0.1509, 0.625, 0.3491, 0.625, 0.4009, 0.4022, 0.4009, 0.4028, 0.3491, 0.417, 0.04431, 0.4, 0.0, 0.625, 0.0, 0.625, 0.09909, 0.375, 0.09909, 0.375, 0.08974, 0.4184, 0.08401, 0.375, 0.1696, 0.375, 0.1509, 0.625, 0.1509, 0.625, 0.3491, 0.4028, 0.3491, 0.4157, 0.2754, 0.417, 0.2605, 0.4184, 0.1811, 0.41, 0.5991, 0.5829, 0.5991, 0.5829, 0.6509, 0.41, 0.6509, 0.1343, 0.6603, 0.125, 0.6509, 0.125, 0.5991, 0.1343, 0.5897, 0.6253, 0.6512, 0.625, 0.6509, 0.625, 0.5991, 0.6253, 0.5988, 0.41, 0.6509, 0.5829, 0.6509, 0.625, 0.7223, 0.625, 0.8491, 0.3987, 0.8491, 0.3994, 0.837, 0.4118, 0.7513, 0.625, 0.9009, 0.625, 0.8491, 0.625, 0.8491, 0.625, 0.9009, 0.4022, 0.4009, 0.625, 0.4009, 0.625, 0.5277, 0.5829, 0.5991, 0.41, 0.5991, 0.4104, 0.5749, 0.4118, 0.4987, 0.4093, 0.4453, 0.625, 0.3491, 0.625, 0.1509, 0.625, 0.1509, 0.625, 0.3491, 0.625, 0.09909, 0.625, 0.0, 0.625, 0.0, 0.625, 0.09909, 0.625, 0.5985, 0.625, 0.5985, 0.625, 0.5991, 0.625, 0.5991, 0.625, 0.5277, 0.625, 0.4009, 0.625, 0.4009, 0.625, 0.1509, 0.625, 0.1509, 0.625, 0.09909, 0.625, 0.1019, 0.625, 0.5991, 0.625, 0.6509, 0.625, 0.6509, 0.625, 0.5991, 0.625, 0.7223, 0.5829, 0.6509, 0.5829, 0.6509, 0.625, 0.7223, 0.625, 0.6509, 0.625, 0.7223, 0.625, 0.7223, 0.625, 0.6509, 0.625, 0.708, 0.625, 0.8491, 0.625, 0.8491, 0.625, 0.7223, 0.625, 0.6509, 0.625, 0.6509, 0.625, 0.6515, 0.625, 0.6515, 0.625, 0.708, 0.5829, 0.6509, 0.6671, 0.6527, 0.625, 0.7223, 0.625, 0.5991, 0.625, 0.6007, 0.625, 0.5277, 0.5829, 0.6509, 0.5829, 0.5991, 0.625, 0.5991, 0.625, 0.6509, 0.5829, 0.5991, 0.625, 0.5277, 0.625, 0.5277, 0.5829, 0.5991, 0.625, 0.5277, 0.625, 0.5991, 0.625, 0.5991, 0.625, 0.5277, 0.5829, 0.6509, 0.5829, 0.5991, 0.5829, 0.5991, 0.5829, 0.6509, 0.375, 0.2949, 0.375, 0.1982, 0.625, 0.1982, 0.625, 0.3018, 0.625, 0.8018, 0.625, 0.6982, 0.625, 0.6982, 0.625, 0.8018, 0.625, 0.5518, 0.625, 0.4482, 0.625, 0.4482, 0.625, 0.5518, 0.625, 0.1982, 0.625, 0.05178, 0.625, 0.05178, 0.625, 0.1982, 0.625, 0.3018, 0.625, 0.1982, 0.625, 0.1982, 0.625, 0.3018, 0.625, 0.375, 0.625, 0.3018, 0.625, 0.3018, 0.625, 0.375, 0.625, 0.6982, 0.625, 0.5518, 0.625, 0.5518, 0.625, 0.6982, 0.625, 0.9482, 0.625, 0.8018, 0.625, 0.8018, 0.625, 0.9482, 0.625, 0.05178, 0.625, 0.0, 0.625, 0.0, 0.625, 0.05178, 0.625, 0.05178, 0.625, 0.0, 0.625, 0.0, 0.625, 0.05178, 0.625, 0.375, 0.625, 0.3018, 0.625, 0.3018, 0.625, 0.375, 0.625, 0.3018, 0.625, 0.1982, 0.625, 0.1982, 0.625, 0.3018, 0.625, 0.9482, 0.625, 0.8018, 0.625, 0.8018, 0.625, 0.9482, 0.625, 0.1982, 0.625, 0.05178, 0.625, 0.05178, 0.625, 0.1982, 0.625, 0.6982, 0.625, 0.5518, 0.625, 0.5518, 0.625, 0.6982, 0.625, 0.05178, 0.625, 0.0, 0.625, 0.0, 0.625, 0.05178, 0.625, 0.5518, 0.625, 0.4482, 0.625, 0.4482, 0.625, 0.5518, 0.625, 0.1982, 0.625, 0.05178, 0.625, 0.05178, 0.625, 0.1982, 0.625, 0.5518, 0.625, 0.4482, 0.625, 0.4482, 0.625, 0.5518, 0.625, 0.8018, 0.625, 0.6982, 0.625, 0.6982, 0.625, 0.8018, 0.625, 0.375, 0.625, 0.3018, 0.625, 0.3018, 0.625, 0.375, 0.625, 0.3018, 0.625, 0.1982, 0.625, 0.1982, 0.625, 0.3018, 0.625, 0.9482, 0.625, 0.8018, 0.625, 0.8018, 0.625, 0.9482, 0.625, 0.1982, 0.625, 0.05178, 0.625, 0.05178, 0.625, 0.1982, 0.625, 0.6982, 0.625, 0.5518, 0.625, 0.5518, 0.625, 0.6982, 0.0, 0.0, 0.0, 0.0, 0.0, 0.0, 0.0, 0.0, 0.625, 0.6982, 0.625, 0.5518, 0.625, 0.5518, 0.625, 0.6982, 0.625, 0.05178, 0.625, 0.0, 0.625, 0.0, 0.625, 0.05178, 0.625, 0.5518, 0.625, 0.4482, 0.625, 0.4482, 0.625, 0.5518, 0.625, 0.8018, 0.625, 0.6982, 0.625, 0.6982, 0.625, 0.8018, 0.625, 0.375, 0.625, 0.3018, 0.625, 0.3018, 0.625, 0.375, 0.625, 0.3018, 0.625, 0.1982, 0.625, 0.1982, 0.625, 0.3018, 0.875, 0.57, 0.875, 0.5975, 0.8556, 0.57, 0.875, 0.6525, 0.875, 0.68, 0.8556, 0.68, 0.7851, 0.68, 0.625, 0.68, 0.625, 0.57, 0.7851, 0.57, 0.7667, 0.597, 0.7609, 0.6059, 0.7609, 0.6441, 0.625, 0.57, 0.625, 0.68, 0.555, 0.75, 0.375, 0.75, 0.375, 0.5, 0.555, 0.5, 0.625, 0.1525, 0.625, 0.18, 0.555, 0.25, 0.375, 0.25, 0.375, 0.0, 0.555, 0.0, 0.625, 0.07003, 0.625, 0.09747, 0.391, 0.0905, 0.391, 0.1595, 0.125, 0.5, 0.375, 0.5, 0.375, 0.75, 0.125, 0.75, 0.375, 0.25, 0.555, 0.25, 0.555, 0.5, 0.375, 0.5, 0.625, 0.2694, 0.62, 0.273, 0.5753, 0.2912, 0.5774, 0.316, 0.6075, 0.3266, 0.625, 0.3399, 0.625, 0.5, 0.555, 0.5, 0.555, 0.25, 0.625, 0.25, 0.625, 0.9806, 0.625, 1.0, 0.555, 1.0, 0.555, 0.75, 0.625, 0.75, 0.625, 0.9101, 0.5706, 0.9308, 0.5665, 0.9338, 0.5657, 0.9514, 0.5667, 0.9586, 0.375, 0.75, 0.555, 0.75, 0.555, 1.0, 0.375, 1.0, 0.875, 0.57, 0.875, 0.5975, 0.8556, 0.57, 0.875, 0.6525, 0.875, 0.68, 0.8556, 0.68, 0.625, 0.68, 0.625, 0.57, 0.7851, 0.57, 0.7667, 0.597, 0.7609, 0.6059, 0.7609, 0.6441, 0.7851, 0.68, 0.555, 0.5, 0.625, 0.57, 0.625, 0.68, 0.555, 0.75, 0.375, 0.75, 0.375, 0.5, 0.625, 0.18, 0.555, 0.25, 0.375, 0.25, 0.375, 0.0, 0.555, 0.0, 0.625, 0.07003, 0.625, 0.09747, 0.391, 0.0905, 0.391, 0.1595, 0.625, 0.1525, 0.125, 0.5, 0.375, 0.5, 0.375, 0.75, 0.125, 0.75, 0.375, 0.25, 0.555, 0.25, 0.555, 0.5, 0.375, 0.5, 0.555, 0.5, 0.555, 0.25, 0.625, 0.25, 0.625, 0.2694, 0.62, 0.273, 0.5753, 0.2912, 0.5763, 0.3036, 0.5774, 0.316, 0.6075, 0.3266, 0.625, 0.3399, 0.625, 0.5, 0.625, 1.0, 0.555, 1.0, 0.555, 0.75, 0.625, 0.75, 0.625, 0.9101, 0.5706, 0.9308, 0.5665, 0.9338, 0.5657, 0.9514, 0.5667, 0.9586, 0.625, 0.9806, 0.375, 0.75, 0.555, 0.75, 0.555, 1.0, 0.375, 1.0, 0.587, 0.698, 0.5139, 0.6971, 0.5127, 0.6343, 0.5832, 0.6174, 0.625, 0.8018, 0.625, 0.6982, 0.625, 0.6982, 0.625, 0.8018, 0.625, 0.3018, 0.625, 0.1982, 0.625, 0.1982, 0.625, 0.3018, 0.625, 0.05178, 0.625, 0.0, 0.625, 0.0, 0.625, 0.05178, 0.625, 0.5518, 0.625, 0.4482, 0.625, 0.4482, 0.625, 0.5518, 0.625, 0.375, 0.625, 0.3018, 0.625, 0.3018, 0.625, 0.375, 0.625, 0.6982, 0.625, 0.5518, 0.625, 0.5518, 0.625, 0.6982, 0.625, 0.1982, 0.625, 0.05178, 0.625, 0.05178, 0.625, 0.1982, 0.8084, 0.591, 0.7996, 0.5823, 0.8232, 0.5, 0.875, 0.5518, 0.75, 0.5823, 0.7004, 0.5823, 0.6768, 0.5, 0.75, 0.5, 0.7996, 0.6677, 0.8084, 0.659, 0.875, 0.6982, 0.8232, 0.75, 0.8084, 0.659, 0.8084, 0.591, 0.875, 0.5518, 0.875, 0.6982, 0.6916, 0.591, 0.6916, 0.659, 0.625, 0.6982, 0.625, 0.5518, 0.6916, 0.659, 0.7004, 0.6677, 0.6768, 0.75, 0.625, 0.6982, 0.7004, 0.5823, 0.6916, 0.591, 0.625, 0.5518, 0.6768, 0.5, 0.75, 0.6677, 0.7996, 0.6677, 0.8232, 0.75, 0.75, 0.75, 0.7541, 0.6343, 0.6836, 0.6174, 0.6863, 0.5003, 0.7534, 0.4997, 0.6799, 0.698, 0.587, 0.698, 0.5832, 0.6174, 0.6836, 0.6174, 0.8306, 0.6942, 0.7575, 0.6943, 0.7564, 0.6007, 0.8269, 0.5862, 0.9966, 0.6943, 0.9235, 0.6942, 0.9273, 0.5862, 0.9978, 0.6007, 0.1262, 0.7054, 7.002e-09, 0.7155, 0.009265, 0.6532, 0.1326, 0.6272, 0.753, 0.6971, 0.6799, 0.698, 0.6836, 0.6174, 0.7541, 0.6343, 0.3865, 0.7054, 0.2609, 0.6938, 0.2575, 0.5998, 0.3801, 0.6272, 0.5805, 0.5003, 0.5134, 0.4997, 0.5195, 0.2661, 0.5832, 0.293, 0.3801, 0.6272, 0.2575, 0.5998, 0.2564, 0.5097, 0.3804, 0.5148, 0.5832, 0.6174, 0.5127, 0.6343, 0.5134, 0.4997, 0.5805, 0.5003, 0.6836, 0.6174, 0.5832, 0.6174, 0.5805, 0.5003, 0.6863, 0.5003, 0.8269, 0.5862, 0.7564, 0.6007, 0.7541, 0.5107, 0.8229, 0.5096, 0.9978, 0.6007, 0.9273, 0.5862, 0.9312, 0.5096, 1.0, 0.5107, 0.1326, 0.6272, 0.009265, 0.6532, 0.007671, 0.5184, 0.1324, 0.5148, 0.3952, 0.2737, 0.2784, 0.2617, 0.3329, 0.03129, 0.4199, 0.04765, 0.6863, 0.5003, 0.5805, 0.5003, 0.5832, 0.293, 0.6836, 0.293, 0.8229, 0.5096, 0.7541, 0.5107, 0.7541, 0.2615, 0.8229, 0.2888, 1.0, 0.5107, 0.9312, 0.5096, 0.9312, 0.2888, 1.0, 0.2615, 0.1324, 0.5148, 0.007671, 0.5184, 1.123e-08, 0.2842, 0.1175, 0.2737, 0.7534, 0.4997, 0.6863, 0.5003, 0.6836, 0.293, 0.7473, 0.2661, 0.3804, 0.5148, 0.2564, 0.5097, 0.2784, 0.2617, 0.3952, 0.2737, 0.918, 0.02909, 0.8361, 0.02909, 0.8771, 0.0, 0.5832, 0.293, 0.5195, 0.2661, 0.5584, 0.04686, 0.5955, 0.04805, 0.6836, 0.293, 0.5832, 0.293, 0.5955, 0.04805, 0.6714, 0.04805, 0.8229, 0.2888, 0.7541, 0.2615, 0.7961, 0.02928, 0.8361, 0.02909, 1.0, 0.2615, 0.9312, 0.2888, 0.918, 0.02909, 0.958, 0.02928, 0.1175, 0.2737, 1.123e-08, 0.2842, 0.00561, 0.06345, 0.09286, 0.04765, 0.7473, 0.2661, 0.6836, 0.293, 0.6714, 0.04805, 0.7084, 0.04686, 0.4199, 0.04765, 0.3329, 0.03129, 0.3588, -7.501e-08, 0.4322, 0.006591, 0.5955, 0.04805, 0.5584, 0.04686, 0.6334, 0.0, 0.6714, 0.04805, 0.5955, 0.04805, 0.6334, 0.0, 0.8361, 0.02909, 0.7961, 0.02928, 0.8771, 0.0, 0.958, 0.02928, 0.918, 0.02909, 0.8771, 0.0, 0.09286, 0.04765, 0.00561, 0.06345, 0.007128, 0.01318, 0.08051, 0.006591, 0.7084, 0.04686, 0.6714, 0.04805, 0.6334, 0.0, 0.625, 0.05178, 0.625, 0.0, 0.625, 0.0, 0.625, 0.05178, 0.625, 0.3018, 0.625, 0.1982, 0.625, 0.1982, 0.625, 0.3018, 0.625, 0.1982, 0.625, 0.05178, 0.625, 0.05178, 0.625, 0.1982, 0.625, 0.05178, 0.625, 0.0, 0.625, 0.0, 0.625, 0.05178, 0.625, 0.1982, 0.625, 0.05178, 0.625, 0.05178, 0.625, 0.1982, 0.625, 0.3018, 0.625, 0.1982, 0.625, 0.1982, 0.625, 0.3018, 0.625, 0.1982, 0.625, 0.05178, 0.625, 0.05178, 0.625, 0.1982, 0.625, 0.05178, 0.625, 0.0, 0.625, 0.0, 0.625, 0.05178, 0.625, 0.3018, 0.625, 0.1982, 0.625, 0.1982, 0.625, 0.3018, 0.625, 0.3018, 0.625, 0.1982, 0.625, 0.1982, 0.625, 0.3018, 0.625, 0.05178, 0.625, 0.0, 0.625, 0.0, 0.625, 0.05178, 0.625, 0.1982, 0.625, 0.05178, 0.625, 0.05178, 0.625, 0.1982, 0.8084, 0.591, 0.7996, 0.5823, 0.8232, 0.5, 0.875, 0.5518, 0.7996, 0.6677, 0.8084, 0.659, 0.875, 0.6982, 0.8232, 0.75, 0.8084, 0.659, 0.8084, 0.591, 0.875, 0.5518, 0.875, 0.6982, 0.1798, 0.03129, 0.09286, 0.04765, 0.08051, 0.006591, 0.1539, -1.507e-08, 0.5071, 0.06345, 0.4199, 0.04765, 0.4322, 0.006591, 0.5056, 0.01318, 0.2343, 0.2617, 0.1175, 0.2737, 0.09286, 0.04765, 0.1798, 0.03129, 0.5051, 0.5184, 0.3804, 0.5148, 0.3952, 0.2737, 0.5127, 0.2842, 0.2564, 0.5097, 0.1324, 0.5148, 0.1175, 0.2737, 0.2343, 0.2617, 0.5127, 0.2842, 0.3952, 0.2737, 0.4199, 0.04765, 0.5071, 0.06345, 0.2553, 0.5998, 0.1326, 0.6272, 0.1324, 0.5148, 0.2564, 0.5097, 0.5035, 0.6532, 0.3801, 0.6272, 0.3804, 0.5148, 0.5051, 0.5184, 0.5127, 0.7155, 0.3865, 0.7054, 0.3801, 0.6272, 0.5035, 0.6532, 0.2518, 0.6938, 0.1262, 0.7054, 0.1326, 0.6272, 0.2553, 0.5998, 0.7004, 0.6677, 0.75, 0.6677, 0.75, 0.75, 0.6768, 0.75, 0.7996, 0.5823, 0.75, 0.5823, 0.75, 0.5, 0.8232, 0.5, 0.625, 0.4482, 0.625, 0.375, 0.625, 0.375, 0.625, 0.4482, 0.625, 0.4482, 0.625, 0.375, 0.625, 0.375, 0.625, 0.4482, 0.0, 0.0, 0.0, 0.0, 0.0, 0.0, 0.0, 0.0, 0.625, 0.4482, 0.625, 0.375, 0.625, 0.375, 0.625, 0.4482, 0.625, 0.4482, 0.625, 0.375, 0.625, 0.375, 0.625, 0.4482, 0.625, 0.4482, 0.625, 0.375, 0.625, 0.375, 0.625, 0.4482, 0.625, 0.3491, 0.625, 0.375, 0.4025, 0.375, 0.4028, 0.3491, 0.625, 0.4009, 0.625, 0.375, 0.625, 0.375, 0.625, 0.4009, 0.375, 0.3018, 0.625, 0.3018, 0.625, 0.375, 0.375, 0.375, 0.9235, 0.6942, 0.8306, 0.6942, 0.8269, 0.5862, 0.8229, 0.5096, 0.8229, 0.2888, 0.8361, 0.02909, 0.918, 0.02909, 0.9312, 0.2888, 0.9312, 0.5096, 0.9273, 0.5862])
me_cube_005.materials.append(mat_steel)
me_cube_005.materials.append(mat_tunic)
me_cube_005.materials.append(mat_thumb)
me_cube_005.update()
me_cube_006 = bpy.data.meshes.new('Cube.006')
me_cube_006.from_pydata([(-0.3763, 1.358, -0.3282), (-0.714, 1.358, 0.2483), (0.8722, 1.358, 0.2483), (0.3763, 1.358, -0.3282), (-0.714, 1.358, 0.945), (-0.3763, 1.358, 1.418), (0.3763, 1.358, 1.418), (0.8722, 1.358, 0.945), (0.5618, 0.8181, 0.2483), (0.3763, 0.8181, -0.3282), (0.3763, 0.8181, 1.283), (0.5618, 0.8181, 0.945), (-0.3763, 0.8181, -0.3282), (-0.714, 0.8181, 0.2483), (-0.714, 0.8181, 0.945), (-0.3763, 0.8181, 1.283), (0.3109, 0.2787, 0.02987), (0.5898, 0.2787, 0.3088), (0.5898, 0.2787, 0.8845), (0.3109, 0.2787, 1.163), (-0.5898, 0.2787, 0.3088), (-0.3109, 0.2787, 0.02987), (-0.3109, 0.2787, 1.163), (-0.5898, 0.2787, 0.8845), (0.2208, -0.2587, 0.181), (0.419, -0.2587, 0.3856), (0.419, -0.2587, 0.8077), (0.2208, -0.2587, 1.012), (-0.419, -0.2587, 0.3856), (-0.2208, -0.2587, 0.181), (-0.2208, -0.2587, 1.012), (-0.419, -0.2587, 0.8077), (0.2208, -1.079, 0.4143), (0.419, -1.079, 0.6189), (0.419, -1.079, 0.8077), (0.2208, -1.079, 1.012), (-0.419, -1.079, 0.6189), (-0.2208, -1.079, 0.4143), (-0.2208, -1.079, 1.012), (-0.419, -1.079, 0.8077), (0.419, -1.4, 0.6989), (0.2208, -1.293, 0.4943), (-0.2208, -1.293, 0.4943), (-0.419, -1.4, 0.6989), (-0.419, -1.418, 0.8077), (-0.2208, -1.418, 1.012), (0.2208, -1.418, 1.012), (0.419, -1.418, 0.8077), (-0.4075, -1.688, 0.726), (-0.2011, -1.616, 0.6478), (-0.2011, -1.688, 1.01), (-0.4075, -1.688, 0.8039), (-0.2011, -1.43, 0.5859), (-0.4075, -1.43, 0.726), (-0.4075, -1.43, 0.8039), (-0.2011, -1.43, 1.01), (0.2011, -1.616, 0.6478), (0.4075, -1.688, 0.726), (0.4075, -1.688, 0.8039), (0.2011, -1.688, 1.01), (0.4075, -1.43, 0.726), (0.2011, -1.43, 0.5859), (0.2011, -1.43, 1.01), (0.4075, -1.43, 0.8039), (-0.2011, -1.697, 0.5784), (-0.1666, -1.768, 0.6565), (-0.1666, -1.768, 0.7344), (-0.2011, -1.76, 0.8706), (0.1666, -1.768, 0.6565), (0.2011, -1.697, 0.5784), (0.2011, -1.76, 0.8706), (0.1666, -1.768, 0.7344)], [], [(2, 7, 11, 8), (10, 15, 22, 19), (6, 5, 15, 10), (8, 11, 18, 17), (4, 1, 13, 14), (19, 22, 30, 27), (12, 9, 16, 21), (14, 13, 20, 23), (0, 12, 13, 1), (15, 5, 4, 14), (6, 10, 11, 7), (9, 3, 2, 8), (8, 17, 16, 9), (20, 13, 12, 21), (22, 15, 14, 23), (10, 19, 18, 11), (0, 3, 9, 12), (24, 25, 33, 32), (17, 18, 26, 25), (20, 21, 29, 28), (23, 20, 28, 31), (16, 17, 25, 24), (21, 16, 24, 29), (18, 19, 27, 26), (22, 23, 31, 30), (35, 38, 45, 46), (31, 28, 36, 39), (29, 24, 32, 37), (26, 27, 35, 34), (28, 29, 37, 36), (27, 30, 38, 35), (25, 26, 34, 33), (30, 31, 39, 38), (43, 42, 41, 40, 47, 46, 45, 44), (33, 34, 47, 40), (38, 39, 44, 45), (32, 33, 40, 41), (39, 36, 43, 44), (37, 32, 41, 42), (34, 35, 46, 47), (36, 37, 42, 43), (58, 59, 70, 71), (60, 63, 58, 57), (62, 55, 50, 59), (48, 51, 54, 53), (52, 53, 54, 55, 62, 63, 60, 61), (52, 49, 48, 53), (50, 55, 54, 51), (56, 61, 60, 57), (62, 59, 58, 63), (52, 61, 56, 49), (69, 68, 71, 70, 67, 66, 65, 64), (59, 50, 67, 70), (56, 57, 68, 69), (49, 56, 69, 64), (50, 51, 66, 67), (48, 49, 64, 65), (57, 58, 71, 68), (51, 48, 65, 66)])
_uv = me_cube_006.uv_layers.new(name='UVMap')
_uv.uv.foreach_set('vector', [0.625, 0.8018, 0.625, 0.8018, 0.625, 0.8018, 0.625, 0.8018, 0.7114, 0.75, 0.7886, 0.75, 0.7886, 0.75, 0.7114, 0.75, 0.7114, 0.75, 0.7886, 0.75, 0.7886, 0.75, 0.7114, 0.75, 0.625, 0.8018, 0.625, 0.8018, 0.625, 0.8018, 0.625, 0.8018, 0.625, 0.0, 0.625, 0.0, 0.625, 0.0, 0.625, 0.0, 0.7114, 0.75, 0.7886, 0.75, 0.7886, 0.75, 0.7114, 0.75, 0.625, 0.9136, 0.625, 0.8364, 0.625, 0.8364, 0.625, 0.9136, 0.625, 0.0, 0.625, 0.0, 0.625, 0.0, 0.625, 0.0, 0.625, 0.9136, 0.625, 0.9136, 0.625, 0.9482, 0.625, 0.9482, 0.7886, 0.75, 0.7886, 0.75, 0.8232, 0.75, 0.8232, 0.75, 0.7114, 0.75, 0.7114, 0.75, 0.6768, 0.75, 0.6768, 0.75, 0.625, 0.8364, 0.625, 0.8364, 0.625, 0.8018, 0.625, 0.8018, 0.625, 0.8018, 0.625, 0.8018, 0.625, 0.8364, 0.625, 0.8364, 0.625, 0.9482, 0.625, 0.9482, 0.625, 0.9136, 0.625, 0.9136, 0.7886, 0.75, 0.7886, 0.75, 0.8232, 0.75, 0.8232, 0.75, 0.7114, 0.75, 0.7114, 0.75, 0.6768, 0.75, 0.6768, 0.75, 0.625, 0.9136, 0.625, 0.8364, 0.625, 0.8364, 0.625, 0.9136, 0.625, 0.8364, 0.625, 0.8018, 0.625, 0.8018, 0.625, 0.8364, 0.625, 0.8018, 0.625, 0.8018, 0.625, 0.8018, 0.625, 0.8018, 0.625, 0.9482, 0.625, 0.9136, 0.625, 0.9136, 0.625, 0.9482, 0.625, 0.0, 0.625, 0.0, 0.625, 0.0, 0.625, 0.0, 0.625, 0.8364, 0.625, 0.8018, 0.625, 0.8018, 0.625, 0.8364, 0.625, 0.9136, 0.625, 0.8364, 0.625, 0.8364, 0.625, 0.9136, 0.6768, 0.75, 0.7114, 0.75, 0.7114, 0.75, 0.6768, 0.75, 0.7886, 0.75, 0.8232, 0.75, 0.8232, 0.75, 0.7886, 0.75, 0.7114, 0.75, 0.7886, 0.75, 0.7886, 0.75, 0.7114, 0.75, 0.625, 0.0, 0.625, 0.0, 0.625, 0.0, 0.625, 0.0, 0.625, 0.9136, 0.625, 0.8364, 0.625, 0.8364, 0.625, 0.9136, 0.6768, 0.75, 0.7114, 0.75, 0.7114, 0.75, 0.6768, 0.75, 0.625, 0.9482, 0.625, 0.9136, 0.625, 0.9136, 0.625, 0.9482, 0.7114, 0.75, 0.7886, 0.75, 0.7886, 0.75, 0.7114, 0.75, 0.625, 0.8018, 0.625, 0.8018, 0.625, 0.8018, 0.625, 0.8018, 0.7886, 0.75, 0.8232, 0.75, 0.8232, 0.75, 0.7886, 0.75, 0.625, 0.9482, 0.625, 0.9136, 0.625, 0.8364, 0.625, 0.8018, 0.625, 0.8018, 0.625, 0.8364, 0.625, 0.9136, 0.625, 0.9482, 0.625, 0.8018, 0.625, 0.8018, 0.625, 0.8018, 0.625, 0.8018, 0.7886, 0.75, 0.8232, 0.75, 0.8232, 0.75, 0.7886, 0.75, 0.625, 0.8364, 0.625, 0.8018, 0.625, 0.8018, 0.625, 0.8364, 0.625, 0.0, 0.625, 0.0, 0.625, 0.0, 0.625, 0.0, 0.625, 0.9136, 0.625, 0.8364, 0.625, 0.8364, 0.625, 0.9136, 0.6768, 0.75, 0.7114, 0.75, 0.7114, 0.75, 0.6768, 0.75, 0.625, 0.9482, 0.625, 0.9136, 0.625, 0.9136, 0.625, 0.9482, 0.5198, 0.75, 0.6883, 0.75, 0.6883, 0.75, 0.5198, 0.75, 0.4802, 0.5, 0.5198, 0.5, 0.5198, 0.75, 0.4802, 0.75, 0.6883, 0.5, 0.8117, 0.5, 0.8117, 0.75, 0.6883, 0.75, 0.4802, 0.0, 0.5198, 0.0, 0.5198, 0.25, 0.4802, 0.25, 0.375, 0.3133, 0.4802, 0.25, 0.5198, 0.25, 0.625, 0.3133, 0.625, 0.4367, 0.5198, 0.5, 0.4802, 0.5, 0.375, 0.4367, 0.1883, 0.5, 0.1883, 0.75, 0.125, 0.75, 0.125, 0.5, 0.625, 0.0, 0.625, 0.25, 0.5198, 0.25, 0.5198, 0.0, 0.3117, 0.75, 0.3117, 0.5, 0.4802, 0.5, 0.4802, 0.75, 0.6883, 0.5, 0.6883, 0.75, 0.5198, 0.75, 0.5198, 0.5, 0.1883, 0.5, 0.3117, 0.5, 0.3117, 0.75, 0.1883, 0.75, 0.375, 0.8133, 0.4802, 0.75, 0.5198, 0.75, 0.625, 0.8133, 0.625, 0.9367, 0.5198, 1.0, 0.4802, 1.0, 0.375, 0.9367, 0.6883, 0.75, 0.8117, 0.75, 0.8117, 0.75, 0.6883, 0.75, 0.3117, 0.75, 0.4802, 0.75, 0.4802, 0.75, 0.3117, 0.75, 0.1883, 0.75, 0.3117, 0.75, 0.3117, 0.75, 0.1883, 0.75, 0.625, 0.0, 0.5198, 0.0, 0.5198, 0.0, 0.625, 0.0, 0.125, 0.75, 0.1883, 0.75, 0.1883, 0.75, 0.125, 0.75, 0.4802, 0.75, 0.5198, 0.75, 0.5198, 0.75, 0.4802, 0.75, 0.5198, 0.0, 0.4802, 0.0, 0.4802, 0.0, 0.5198, 0.0])
me_cube_006.materials.append(mat_tunic)
me_cube_006.use_mirror_y = True
me_cube_006.update()
me_cube_007 = bpy.data.meshes.new('Cube.007')
me_cube_007.from_pydata([(-0.3763, 1.358, -0.3282), (-0.714, 1.358, 0.2483), (0.8722, 1.358, 0.2483), (0.3763, 1.358, -0.3282), (-0.714, 1.358, 0.945), (-0.3763, 1.358, 1.418), (0.3763, 1.358, 1.418), (0.8722, 1.358, 0.945), (0.5618, 0.8181, 0.2483), (0.3763, 0.8181, -0.3282), (0.3763, 0.8181, 1.283), (0.5618, 0.8181, 0.945), (-0.3763, 0.8181, -0.3282), (-0.714, 0.8181, 0.2483), (-0.714, 0.8181, 0.945), (-0.3763, 0.8181, 1.283), (0.3109, 0.2787, 0.02987), (0.5898, 0.2787, 0.3088), (0.5898, 0.2787, 0.8845), (0.3109, 0.2787, 1.163), (-0.5898, 0.2787, 0.3088), (-0.3109, 0.2787, 0.02987), (-0.3109, 0.2787, 1.163), (-0.5898, 0.2787, 0.8845), (0.2208, -0.2587, 0.181), (0.419, -0.2587, 0.3856), (0.419, -0.2587, 0.8077), (0.2208, -0.2587, 1.012), (-0.419, -0.2587, 0.3856), (-0.2208, -0.2587, 0.181), (-0.2208, -0.2587, 1.012), (-0.419, -0.2587, 0.8077), (0.2208, -1.079, 0.4143), (0.419, -1.079, 0.6189), (0.419, -1.079, 0.8077), (0.2208, -1.079, 1.012), (-0.419, -1.079, 0.6189), (-0.2208, -1.079, 0.4143), (-0.2208, -1.079, 1.012), (-0.419, -1.079, 0.8077), (0.419, -1.4, 0.6989), (0.2208, -1.293, 0.4943), (-0.2208, -1.293, 0.4943), (-0.419, -1.4, 0.6989), (-0.419, -1.418, 0.8077), (-0.2208, -1.418, 1.012), (0.2208, -1.418, 1.012), (0.419, -1.418, 0.8077), (-0.4075, -1.688, 0.726), (-0.2011, -1.616, 0.6478), (-0.2011, -1.688, 1.01), (-0.4075, -1.688, 0.8039), (-0.2011, -1.43, 0.5859), (-0.4075, -1.43, 0.726), (-0.4075, -1.43, 0.8039), (-0.2011, -1.43, 1.01), (0.2011, -1.616, 0.6478), (0.4075, -1.688, 0.726), (0.4075, -1.688, 0.8039), (0.2011, -1.688, 1.01), (0.4075, -1.43, 0.726), (0.2011, -1.43, 0.5859), (0.2011, -1.43, 1.01), (0.4075, -1.43, 0.8039), (-0.2011, -1.697, 0.5784), (-0.1666, -1.768, 0.6565), (-0.1666, -1.768, 0.7344), (-0.2011, -1.76, 0.8706), (0.1666, -1.768, 0.6565), (0.2011, -1.697, 0.5784), (0.2011, -1.76, 0.8706), (0.1666, -1.768, 0.7344)], [], [(2, 7, 11, 8), (10, 15, 22, 19), (6, 5, 15, 10), (8, 11, 18, 17), (4, 1, 13, 14), (19, 22, 30, 27), (12, 9, 16, 21), (14, 13, 20, 23), (0, 12, 13, 1), (15, 5, 4, 14), (6, 10, 11, 7), (9, 3, 2, 8), (8, 17, 16, 9), (20, 13, 12, 21), (22, 15, 14, 23), (10, 19, 18, 11), (0, 3, 9, 12), (24, 25, 33, 32), (17, 18, 26, 25), (20, 21, 29, 28), (23, 20, 28, 31), (16, 17, 25, 24), (21, 16, 24, 29), (18, 19, 27, 26), (22, 23, 31, 30), (35, 38, 45, 46), (31, 28, 36, 39), (29, 24, 32, 37), (26, 27, 35, 34), (28, 29, 37, 36), (27, 30, 38, 35), (25, 26, 34, 33), (30, 31, 39, 38), (43, 42, 41, 40, 47, 46, 45, 44), (33, 34, 47, 40), (38, 39, 44, 45), (32, 33, 40, 41), (39, 36, 43, 44), (37, 32, 41, 42), (34, 35, 46, 47), (36, 37, 42, 43), (58, 59, 70, 71), (60, 63, 58, 57), (62, 55, 50, 59), (48, 51, 54, 53), (52, 53, 54, 55, 62, 63, 60, 61), (52, 49, 48, 53), (50, 55, 54, 51), (56, 61, 60, 57), (62, 59, 58, 63), (52, 61, 56, 49), (69, 68, 71, 70, 67, 66, 65, 64), (59, 50, 67, 70), (56, 57, 68, 69), (49, 56, 69, 64), (50, 51, 66, 67), (48, 49, 64, 65), (57, 58, 71, 68), (51, 48, 65, 66)])
_uv = me_cube_007.uv_layers.new(name='UVMap')
_uv.uv.foreach_set('vector', [0.625, 0.8018, 0.625, 0.8018, 0.625, 0.8018, 0.625, 0.8018, 0.7114, 0.75, 0.7886, 0.75, 0.7886, 0.75, 0.7114, 0.75, 0.7114, 0.75, 0.7886, 0.75, 0.7886, 0.75, 0.7114, 0.75, 0.625, 0.8018, 0.625, 0.8018, 0.625, 0.8018, 0.625, 0.8018, 0.625, 0.0, 0.625, 0.0, 0.625, 0.0, 0.625, 0.0, 0.7114, 0.75, 0.7886, 0.75, 0.7886, 0.75, 0.7114, 0.75, 0.625, 0.9136, 0.625, 0.8364, 0.625, 0.8364, 0.625, 0.9136, 0.625, 0.0, 0.625, 0.0, 0.625, 0.0, 0.625, 0.0, 0.625, 0.9136, 0.625, 0.9136, 0.625, 0.9482, 0.625, 0.9482, 0.7886, 0.75, 0.7886, 0.75, 0.8232, 0.75, 0.8232, 0.75, 0.7114, 0.75, 0.7114, 0.75, 0.6768, 0.75, 0.6768, 0.75, 0.625, 0.8364, 0.625, 0.8364, 0.625, 0.8018, 0.625, 0.8018, 0.625, 0.8018, 0.625, 0.8018, 0.625, 0.8364, 0.625, 0.8364, 0.625, 0.9482, 0.625, 0.9482, 0.625, 0.9136, 0.625, 0.9136, 0.7886, 0.75, 0.7886, 0.75, 0.8232, 0.75, 0.8232, 0.75, 0.7114, 0.75, 0.7114, 0.75, 0.6768, 0.75, 0.6768, 0.75, 0.625, 0.9136, 0.625, 0.8364, 0.625, 0.8364, 0.625, 0.9136, 0.625, 0.8364, 0.625, 0.8018, 0.625, 0.8018, 0.625, 0.8364, 0.625, 0.8018, 0.625, 0.8018, 0.625, 0.8018, 0.625, 0.8018, 0.625, 0.9482, 0.625, 0.9136, 0.625, 0.9136, 0.625, 0.9482, 0.625, 0.0, 0.625, 0.0, 0.625, 0.0, 0.625, 0.0, 0.625, 0.8364, 0.625, 0.8018, 0.625, 0.8018, 0.625, 0.8364, 0.625, 0.9136, 0.625, 0.8364, 0.625, 0.8364, 0.625, 0.9136, 0.6768, 0.75, 0.7114, 0.75, 0.7114, 0.75, 0.6768, 0.75, 0.7886, 0.75, 0.8232, 0.75, 0.8232, 0.75, 0.7886, 0.75, 0.7114, 0.75, 0.7886, 0.75, 0.7886, 0.75, 0.7114, 0.75, 0.625, 0.0, 0.625, 0.0, 0.625, 0.0, 0.625, 0.0, 0.625, 0.9136, 0.625, 0.8364, 0.625, 0.8364, 0.625, 0.9136, 0.6768, 0.75, 0.7114, 0.75, 0.7114, 0.75, 0.6768, 0.75, 0.625, 0.9482, 0.625, 0.9136, 0.625, 0.9136, 0.625, 0.9482, 0.7114, 0.75, 0.7886, 0.75, 0.7886, 0.75, 0.7114, 0.75, 0.625, 0.8018, 0.625, 0.8018, 0.625, 0.8018, 0.625, 0.8018, 0.7886, 0.75, 0.8232, 0.75, 0.8232, 0.75, 0.7886, 0.75, 0.625, 0.9482, 0.625, 0.9136, 0.625, 0.8364, 0.625, 0.8018, 0.625, 0.8018, 0.625, 0.8364, 0.625, 0.9136, 0.625, 0.9482, 0.625, 0.8018, 0.625, 0.8018, 0.625, 0.8018, 0.625, 0.8018, 0.7886, 0.75, 0.8232, 0.75, 0.8232, 0.75, 0.7886, 0.75, 0.625, 0.8364, 0.625, 0.8018, 0.625, 0.8018, 0.625, 0.8364, 0.625, 0.0, 0.625, 0.0, 0.625, 0.0, 0.625, 0.0, 0.625, 0.9136, 0.625, 0.8364, 0.625, 0.8364, 0.625, 0.9136, 0.6768, 0.75, 0.7114, 0.75, 0.7114, 0.75, 0.6768, 0.75, 0.625, 0.9482, 0.625, 0.9136, 0.625, 0.9136, 0.625, 0.9482, 0.5198, 0.75, 0.6883, 0.75, 0.6883, 0.75, 0.5198, 0.75, 0.4802, 0.5, 0.5198, 0.5, 0.5198, 0.75, 0.4802, 0.75, 0.6883, 0.5, 0.8117, 0.5, 0.8117, 0.75, 0.6883, 0.75, 0.4802, 0.0, 0.5198, 0.0, 0.5198, 0.25, 0.4802, 0.25, 0.375, 0.3133, 0.4802, 0.25, 0.5198, 0.25, 0.625, 0.3133, 0.625, 0.4367, 0.5198, 0.5, 0.4802, 0.5, 0.375, 0.4367, 0.1883, 0.5, 0.1883, 0.75, 0.125, 0.75, 0.125, 0.5, 0.625, 0.0, 0.625, 0.25, 0.5198, 0.25, 0.5198, 0.0, 0.3117, 0.75, 0.3117, 0.5, 0.4802, 0.5, 0.4802, 0.75, 0.6883, 0.5, 0.6883, 0.75, 0.5198, 0.75, 0.5198, 0.5, 0.1883, 0.5, 0.3117, 0.5, 0.3117, 0.75, 0.1883, 0.75, 0.375, 0.8133, 0.4802, 0.75, 0.5198, 0.75, 0.625, 0.8133, 0.625, 0.9367, 0.5198, 1.0, 0.4802, 1.0, 0.375, 0.9367, 0.6883, 0.75, 0.8117, 0.75, 0.8117, 0.75, 0.6883, 0.75, 0.3117, 0.75, 0.4802, 0.75, 0.4802, 0.75, 0.3117, 0.75, 0.1883, 0.75, 0.3117, 0.75, 0.3117, 0.75, 0.1883, 0.75, 0.625, 0.0, 0.5198, 0.0, 0.5198, 0.0, 0.625, 0.0, 0.125, 0.75, 0.1883, 0.75, 0.1883, 0.75, 0.125, 0.75, 0.4802, 0.75, 0.5198, 0.75, 0.5198, 0.75, 0.4802, 0.75, 0.5198, 0.0, 0.4802, 0.0, 0.4802, 0.0, 0.5198, 0.0])
me_cube_007.materials.append(mat_tunic)
me_cube_007.use_mirror_y = True
me_cube_007.update()
me_cube_008 = bpy.data.meshes.new('Cube.008')
me_cube_008.from_pydata([(1.216, -0.535, 1.685), (1.216, 0.535, 1.685), (1.484, -0.5549, 3.559), (1.484, 0.5549, 3.559), (0.9788, 0.9473, 3.559), (0.9788, -0.9473, 3.559), (1.669, -0.6023, 4.977), (1.669, 0.6023, 4.977), (0.9788, 1.028, 4.977), (0.9788, -1.028, 4.977), (1.584, -0.6311, 6.645), (1.584, 0.6311, 6.645), (0.9788, 0.794, 6.349), (0.9788, -0.794, 6.349), (1.934, 0.0, 3.53), (2.22, 0.0, 4.966), (1.986, 0.0, 6.645), (1.506, 0.0, 1.685)], [], [(17, 1, 3, 14), (3, 4, 8, 7), (5, 2, 6, 9), (14, 3, 7, 15), (15, 7, 11, 16), (7, 8, 12, 11), (9, 6, 10, 13), (6, 15, 16, 10), (2, 14, 15, 6), (0, 17, 14, 2)])
_uv = me_cube_008.uv_layers.new(name='UVMap')
_uv.uv.foreach_set('vector', [0.625, 0.625, 0.625, 0.5518, 0.625, 0.5518, 0.625, 0.625, 0.625, 0.5518, 0.625, 0.4482, 0.625, 0.4482, 0.625, 0.5518, 0.625, 0.8018, 0.625, 0.6982, 0.625, 0.6982, 0.625, 0.8018, 0.625, 0.625, 0.625, 0.5518, 0.625, 0.5518, 0.625, 0.625, 0.625, 0.625, 0.625, 0.5518, 0.625, 0.5518, 0.625, 0.625, 0.625, 0.5518, 0.625, 0.4482, 0.625, 0.4482, 0.625, 0.5518, 0.625, 0.8018, 0.625, 0.6982, 0.625, 0.6982, 0.625, 0.8018, 0.625, 0.6982, 0.625, 0.625, 0.625, 0.625, 0.625, 0.6982, 0.625, 0.6982, 0.625, 0.625, 0.625, 0.625, 0.625, 0.6982, 0.625, 0.6982, 0.625, 0.625, 0.625, 0.625, 0.625, 0.6982])
me_cube_008.materials.append(mat_steel)
me_cube_008.use_mirror_y = True
me_cube_008.update()
me_cube_001 = bpy.data.meshes.new('Cube.001')
me_cube_001.from_pydata([(-1.0, -1.0, -1.0), (-1.0, -1.0, 1.0), (-0.2286, 0.3255, 1.592), (-0.4371, -0.7678, 2.209), (-1.0, 1.0, -1.0), (-0.2286, 0.6878, 1.592), (-1.0, 1.0, 1.0), (-0.4371, -0.3159, 2.209), (0.2286, 0.3255, 1.592), (1.0, -1.0, -1.0), (1.0, -1.0, 1.0), (0.2286, 0.6878, 1.592), (0.4371, -0.7678, 2.209), (1.0, 1.0, -1.0), (1.0, 1.0, 1.0), (0.4371, -0.3159, 2.209), (-0.4371, -0.3159, 1.0), (-0.4371, -0.7678, 1.0), (0.4371, -0.7678, 1.0), (0.4371, -0.3159, 1.0), (-0.2286, 0.6878, 1.0), (-0.2286, 0.3255, 1.0), (0.2286, 0.3255, 1.0), (0.2286, 0.6878, 1.0)], [], [(0, 1, 6, 4), (4, 6, 14, 13), (13, 14, 10, 9), (9, 10, 1, 0), (4, 13, 9, 0), (19, 18, 10, 14, 23, 22), (23, 14, 6, 1, 17, 16, 19, 22, 21, 20), (17, 1, 10, 18), (17, 3, 7, 16), (16, 7, 15, 19), (19, 15, 12, 18), (18, 12, 3, 17), (15, 7, 3, 12), (21, 2, 5, 20), (20, 5, 11, 23), (23, 11, 8, 22), (22, 8, 2, 21), (11, 5, 2, 8)])
_uv = me_cube_001.uv_layers.new(name='UVMap')
_uv.uv.foreach_set('vector', [0.6667, -1.855e-08, 0.6667, 0.3333, 0.3333, 0.3333, 0.3333, 1.06e-08, 0.6667, 0.3333, 0.6667, 0.6667, 0.3333, 0.6667, 0.3333, 0.3333, 0.3333, 1.0, 3.975e-09, 1.0, -1.06e-08, 0.6667, 0.3333, 0.6667, 0.6667, 1.0, 0.3333, 1.0, 0.3333, 0.6667, 0.6667, 0.6667, 0.3333, 0.3333, 0.0, 0.3333, 0.0, 0.0, 0.3333, 0.0, 0.2395, 0.4474, 0.2395, 0.372, 0.3333, 0.3333, 0.3333, 0.6667, 0.2048, 0.6146, 0.2048, 0.5543, 0.2048, 0.6146, 0.3333, 0.6667, 0.0, 0.6667, 0.0, 0.3333, 0.09382, 0.372, 0.09382, 0.4474, 0.2395, 0.4474, 0.2048, 0.5543, 0.1286, 0.5543, 0.1286, 0.6146, 0.09382, 0.372, 0.0, 0.3333, 0.3333, 0.3333, 0.2395, 0.372, 0.8682, 0.3667, 0.6667, 0.3667, 0.6667, 0.2914, 0.8682, 0.2914, 0.8682, 0.1457, 0.6667, 0.1457, 0.6667, 5.628e-09, 0.8682, -3.181e-09, 0.8682, 0.442, 0.6667, 0.442, 0.6667, 0.3667, 0.8682, 0.3667, 0.8682, 0.2914, 0.6667, 0.2914, 0.6667, 0.1457, 0.8682, 0.1457, 0.6667, 0.442, 0.8124, 0.442, 0.8124, 0.5173, 0.6667, 0.5173, 0.7654, 0.7301, 0.6667, 0.7301, 0.6667, 0.6697, 0.7654, 0.6697, 0.7654, 0.5935, 0.6667, 0.5935, 0.6667, 0.5173, 0.7654, 0.5173, 0.7654, 0.7905, 0.6667, 0.7905, 0.6667, 0.7301, 0.7654, 0.7301, 0.7654, 0.6697, 0.6667, 0.6697, 0.6667, 0.5935, 0.7654, 0.5935, 0.6667, 0.7905, 0.7429, 0.7905, 0.7429, 0.8509, 0.6667, 0.8509])
me_cube_001.materials.append(mat_radio)
me_cube_001.update()
me_plane_002 = bpy.data.meshes.new('Plane.002')
me_plane_002.from_pydata([(-0.06798, -0.03867, 0.0), (-0.06748, 0.03954, 0.0), (0.06798, -0.03867, 0.0), (0.0005047, -0.07821, 0.0), (0.0, 0.075, 0.0), (0.06495, 0.0375, 0.0), (-0.04475, 0.000177, 0.0), (-0.02232, -0.03867, 0.0), (0.04445, 0.0006848, 0.0), (0.02253, -0.03867, 0.0), (-0.02163, 0.03883, 0.0), (0.02203, 0.03816, 0.0)], [], [(6, 0, 7), (2, 8, 9), (4, 10, 11), (10, 6, 7, 9, 8, 11), (7, 3, 9), (8, 5, 11), (10, 6, 7, 9, 8, 11), (1, 6, 10)])
_uv = me_plane_002.uv_layers.new(name='UVMap')
_uv.uv.foreach_set('vector', [0.0, 0.3417, 0.0, 0.0, 0.3358, 0.0, 1.0, 0.0, 0.6538, 0.3462, 0.6657, 0.0, 0.0, 1.0, 0.0, 0.6818, 0.3241, 0.6759, 0.0, 0.6818, 0.0, 0.3417, 0.3358, 0.0, 0.6657, 0.0, 0.6538, 0.3462, 0.3241, 0.6759, 0.6642, 0.0, 1.0, 0.0, 0.6583, 0.3417, 0.3182, 0.6818, 0.0, 1.0, 0.0, 0.6759, 0.0, 0.3462, 0.3343, 0.0, 0.6642, 0.0, 0.6583, 0.3417, 0.3182, 0.6818, 0.0, 0.6759, 0.0, 0.0, 0.3343, 0.0, 0.0, 0.3462])
me_plane_002.materials.append(mat_gold)
me_plane_002.update()

# ---- objects
ob_cube_001 = bpy.data.objects.new('Cube.001', me_cube_002)
ob_cube_003 = bpy.data.objects.new('Cube.003', me_cube_004)
ob_cube_004 = bpy.data.objects.new('Cube.004', me_cube_005)
ob_cube_005 = bpy.data.objects.new('Cube.005', me_cube_006)
ob_cube_006 = bpy.data.objects.new('Cube.006', me_cube_007)
ob_cube_002 = bpy.data.objects.new('Cube.002', me_cube_008)
ob_cube = bpy.data.objects.new('Cube', me_cube_001)
ob_star = bpy.data.objects.new('Star', me_plane_002)

# ---- transforms, parenting, visibility, modifiers, constraints
ob_cube_001.location = (-0.4103, 0.0, 1.218)
ob_cube_001.scale = (0.6374, 0.6374, 1.569)
ob_cube_003.location = (-0.4103, 2.326, 1.218)
ob_cube_003.scale = (0.6374, 0.6374, 1.569)
ob_cube_004.location = (-0.4251, 0.0, 9.613)
ob_cube_004.scale = (1.0, 2.162, 1.0)
_m = ob_cube_004.modifiers.new('Solidify', 'SOLIDIFY')
_m.thickness = 0.04
ob_cube_005.location = (-0.4251, -4.384, 14.88)
ob_cube_005.scale = (1.0, 2.162, 1.0)
ob_cube_005.use_mesh_mirror_y = True
ob_cube_006.location = (-0.4251, 4.384, 14.88)
ob_cube_006.scale = (-1.0, -2.162, 1.0)
ob_cube_006.use_mesh_mirror_y = True
ob_cube_002.location = (0.797, 0.0, 9.613)
ob_cube_002.rotation_euler = (0.0, -0.148, 0.0)
ob_cube_002.scale = (1.0, 2.162, 1.0)
ob_cube_002.use_mesh_mirror_y = True
_m = ob_cube_002.modifiers.new('Solidify', 'SOLIDIFY')
_m.thickness = 0.11
ob_cube.location = (1.787, -1.064, 15.96)
ob_cube.rotation_euler = (0.316, -0.2215, 0.0)
ob_cube.scale = (0.1952, 0.3776, 0.553)
ob_star.location = (1.744, 1.205, 16.15)
ob_star.rotation_euler = (0.883, 0.7003, 1.084)
ob_star.scale = (7.538, 7.538, 7.538)

# ---- collection membership
col_collection.objects.link(ob_cube_001)
col_collection.objects.link(ob_cube_003)
col_collection.objects.link(ob_cube_004)
col_collection.objects.link(ob_cube_005)
col_collection.objects.link(ob_cube_006)
col_collection.objects.link(ob_cube_002)
col_collection.objects.link(ob_cube)
col_collection.objects.link(ob_star)

# ---- scene / render settings (as saved in the file)
scene.frame_start = 1; scene.frame_end = 250; scene.frame_set(1)
scene.render.engine = 'BLENDER_EEVEE_NEXT'
scene.cycles.sampling_pattern = 'TABULATED_SOBOL'
bpy.context.view_layer.update()

# ---- added for rendering (the .blend has no active camera and no usable light): camera, sun
cam_auto = bpy.data.cameras.new('AutoCamera')
cam_auto.lens = 50.0
cam_auto.sensor_width = 36.0
cam_auto.clip_end = 1000.0
ob_auto_camera = bpy.data.objects.new('AutoCamera', cam_auto)
scene.collection.objects.link(ob_auto_camera)
ob_auto_camera.location = (25.6467, -30.2485, 30.3749)
ob_auto_camera.rotation_euler = (1.09748, -7.21219e-08, 0.694738)
scene.camera = ob_auto_camera
light_auto_sun = bpy.data.lights.new('AutoSun', 'SUN')
light_auto_sun.energy = 3.0
light_auto_sun.angle = 0.0523599
ob_auto_sun = bpy.data.objects.new('AutoSun', light_auto_sun)
scene.collection.objects.link(ob_auto_sun)
ob_auto_sun.rotation_euler = (0.872665, 0.174533, 0.523599)
bpy.context.view_layer.update()
